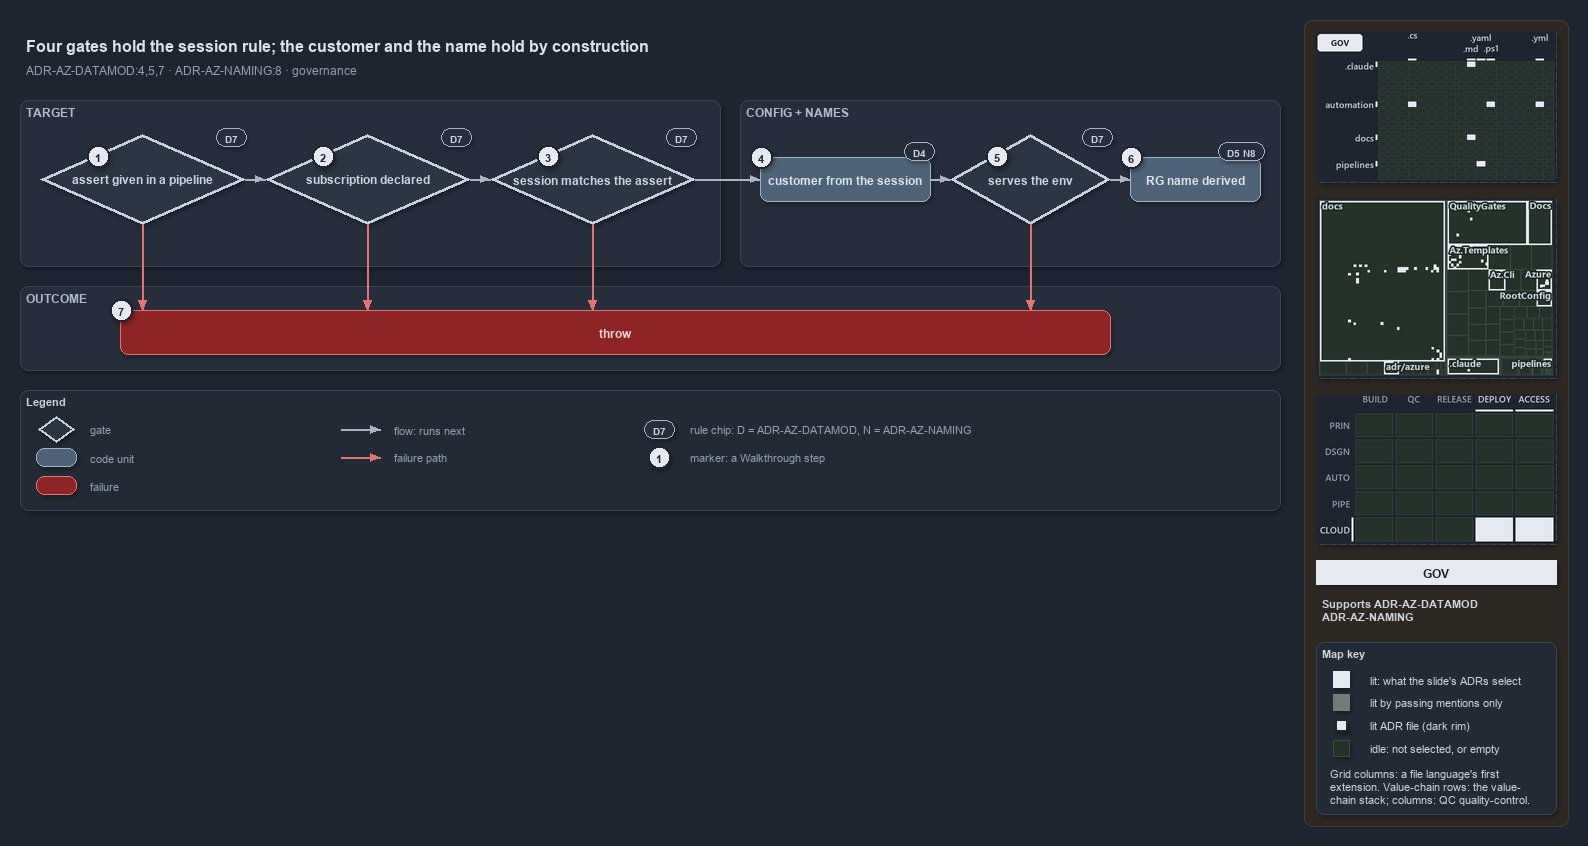

The diagram above was exported from draw.io. Its source (the exported page's mxGraphModel, read from the mxfile embedded in the PNG):
<mxGraphModel dx="1024" dy="768" grid="0" gridSize="10" guides="1" tooltips="1" connect="1" arrows="1" fold="1" page="1" pageScale="1" pageWidth="1572" pageHeight="640" background="#1E2430" math="0" shadow="1">
  <root>
    <mxCell id="0" />
    <mxCell id="1" parent="0" />
    <mxCell id="sidebar-bg" value="" style="rounded=1;arcSize=2;html=1;fillColor=#2E2823;strokeColor=#453C33;shadow=0;" vertex="1" parent="1">
      <mxGeometry x="1304" y="4" width="264" height="806" as="geometry" />
    </mxCell>
    <mxCell id="title" value="Four gates hold the session rule; the customer and the name hold by construction" style="text;html=1;align=left;verticalAlign=middle;fontSize=16;fontStyle=1;fontColor=#DDE2E9;" vertex="1" parent="1">
      <mxGeometry x="20" y="14" width="1260" height="30" as="geometry" />
    </mxCell>
    <mxCell id="subtitle" value="ADR-AZ-DATAMOD:4,5,7 &amp;#183; ADR-AZ-NAMING:8 &amp;#183; governance" style="text;html=1;align=left;verticalAlign=middle;fontSize=12;fontColor=#949FAE;" vertex="1" parent="1">
      <mxGeometry x="20" y="44" width="1240" height="20" as="geometry" />
    </mxCell>
    <mxCell id="band-target" value="TARGET" style="rounded=1;html=1;arcSize=3;fillColor=#262E3B;strokeColor=#3A4555;verticalAlign=top;align=left;spacingLeft=8;fontStyle=1;fontSize=12;fontColor=#B0BAC7;" vertex="1" parent="1">
      <mxGeometry x="20" y="84" width="700" height="166" as="geometry" />
    </mxCell>
    <mxCell id="band-config" value="CONFIG + NAMES" style="rounded=1;html=1;arcSize=3;fillColor=#262E3B;strokeColor=#3A4555;verticalAlign=top;align=left;spacingLeft=8;fontStyle=1;fontSize=12;fontColor=#B0BAC7;" vertex="1" parent="1">
      <mxGeometry x="740" y="84" width="540" height="166" as="geometry" />
    </mxCell>
    <mxCell id="band-outcome" value="OUTCOME" style="rounded=1;html=1;arcSize=3;fillColor=#262E3B;strokeColor=#3A4555;verticalAlign=top;align=left;spacingLeft=8;fontStyle=1;fontSize=12;fontColor=#B0BAC7;" vertex="1" parent="1">
      <mxGeometry x="20" y="270" width="1260" height="84" as="geometry" />
    </mxCell>
    <mxCell id="g-assert-given" value="&lt;b&gt;assert given in a pipeline&lt;/b&gt;" style="rhombus;whiteSpace=wrap;html=1;fillColor=#2C3542;strokeColor=#C7D0DB;strokeWidth=3;fontColor=#CDD3DC;fontSize=12;" vertex="1" parent="1">
      <mxGeometry x="40" y="118" width="205" height="90" as="geometry" />
    </mxCell>
    <mxCell id="g-declared" value="&lt;b&gt;subscription declared&lt;/b&gt;" style="rhombus;whiteSpace=wrap;html=1;fillColor=#2C3542;strokeColor=#C7D0DB;strokeWidth=3;fontColor=#CDD3DC;fontSize=12;" vertex="1" parent="1">
      <mxGeometry x="265" y="118" width="205" height="90" as="geometry" />
    </mxCell>
    <mxCell id="g-matches" value="&lt;b&gt;session matches the assert&lt;/b&gt;" style="rhombus;whiteSpace=wrap;html=1;fillColor=#2C3542;strokeColor=#C7D0DB;strokeWidth=3;fontColor=#CDD3DC;fontSize=12;" vertex="1" parent="1">
      <mxGeometry x="490" y="118" width="205" height="90" as="geometry" />
    </mxCell>
    <mxCell id="g-customer" value="&lt;b&gt;customer from the session&lt;/b&gt;" style="rounded=1;whiteSpace=wrap;html=1;arcSize=20;fillColor=#4E6378;strokeColor=#9FB3C8;fontColor=#DDE2E9;fontSize=12;" vertex="1" parent="1">
      <mxGeometry x="760" y="141" width="170" height="44" as="geometry" />
    </mxCell>
    <mxCell id="g-serves" value="&lt;b&gt;serves the env&lt;/b&gt;" style="rhombus;whiteSpace=wrap;html=1;fillColor=#2C3542;strokeColor=#C7D0DB;strokeWidth=3;fontColor=#CDD3DC;fontSize=12;" vertex="1" parent="1">
      <mxGeometry x="950" y="118" width="160" height="90" as="geometry" />
    </mxCell>
    <mxCell id="g-rg" value="&lt;b&gt;RG name derived&lt;/b&gt;" style="rounded=1;whiteSpace=wrap;html=1;arcSize=20;fillColor=#4E6378;strokeColor=#9FB3C8;fontColor=#DDE2E9;fontSize=12;" vertex="1" parent="1">
      <mxGeometry x="1130" y="141" width="130" height="44" as="geometry" />
    </mxCell>
    <mxCell id="g-throw" value="&lt;b&gt;throw&lt;/b&gt;" style="rounded=1;whiteSpace=wrap;html=1;arcSize=20;fillColor=#8E2424;strokeColor=#E57373;fontColor=#EFD4D4;fontSize=12;" vertex="1" parent="1">
      <mxGeometry x="120" y="294" width="990" height="44" as="geometry" />
    </mxCell>
    <mxCell id="port-throw-1" value="" style="text;html=1;strokeColor=none;fillColor=none;" vertex="1" parent="1">
      <mxGeometry x="142" y="294" width="1" height="1" as="geometry" />
    </mxCell>
    <mxCell id="port-throw-2" value="" style="text;html=1;strokeColor=none;fillColor=none;" vertex="1" parent="1">
      <mxGeometry x="367" y="294" width="1" height="1" as="geometry" />
    </mxCell>
    <mxCell id="port-throw-3" value="" style="text;html=1;strokeColor=none;fillColor=none;" vertex="1" parent="1">
      <mxGeometry x="592" y="294" width="1" height="1" as="geometry" />
    </mxCell>
    <mxCell id="port-throw-4" value="" style="text;html=1;strokeColor=none;fillColor=none;" vertex="1" parent="1">
      <mxGeometry x="1030" y="294" width="1" height="1" as="geometry" />
    </mxCell>
    <mxCell id="e-given-declared" value="" style="edgeStyle=orthogonalEdgeStyle;rounded=1;html=1;fontSize=10;fontColor=#CDD3DC;endArrow=block;strokeColor=#AAB4C3;shadow=0;" edge="1" parent="1" source="g-assert-given" target="g-declared">
      <mxGeometry relative="1" as="geometry" />
    </mxCell>
    <mxCell id="e-declared-matches" value="" style="edgeStyle=orthogonalEdgeStyle;rounded=1;html=1;fontSize=10;fontColor=#CDD3DC;endArrow=block;strokeColor=#AAB4C3;shadow=0;" edge="1" parent="1" source="g-declared" target="g-matches">
      <mxGeometry relative="1" as="geometry" />
    </mxCell>
    <mxCell id="e-matches-customer" value="" style="edgeStyle=orthogonalEdgeStyle;rounded=1;html=1;fontSize=10;fontColor=#CDD3DC;endArrow=block;strokeColor=#AAB4C3;shadow=0;" edge="1" parent="1" source="g-matches" target="g-customer">
      <mxGeometry relative="1" as="geometry" />
    </mxCell>
    <mxCell id="e-customer-serves" value="" style="edgeStyle=orthogonalEdgeStyle;rounded=1;html=1;fontSize=10;fontColor=#CDD3DC;endArrow=block;strokeColor=#AAB4C3;shadow=0;" edge="1" parent="1" source="g-customer" target="g-serves">
      <mxGeometry relative="1" as="geometry" />
    </mxCell>
    <mxCell id="e-serves-rg" value="" style="edgeStyle=orthogonalEdgeStyle;rounded=1;html=1;fontSize=10;fontColor=#CDD3DC;endArrow=block;strokeColor=#AAB4C3;shadow=0;" edge="1" parent="1" source="g-serves" target="g-rg">
      <mxGeometry relative="1" as="geometry" />
    </mxCell>
    <mxCell id="e-given-throw" value="" style="edgeStyle=orthogonalEdgeStyle;rounded=1;html=1;fontSize=10;endArrow=block;strokeColor=#E57373;shadow=0;fontColor=#CDD3DC;" edge="1" parent="1" source="g-assert-given" target="port-throw-1">
      <mxGeometry relative="1" as="geometry" />
    </mxCell>
    <mxCell id="e-declared-throw" value="" style="edgeStyle=orthogonalEdgeStyle;rounded=1;html=1;fontSize=10;endArrow=block;strokeColor=#E57373;shadow=0;fontColor=#CDD3DC;" edge="1" parent="1" source="g-declared" target="port-throw-2">
      <mxGeometry relative="1" as="geometry" />
    </mxCell>
    <mxCell id="e-matches-throw" value="" style="edgeStyle=orthogonalEdgeStyle;rounded=1;html=1;fontSize=10;endArrow=block;strokeColor=#E57373;shadow=0;fontColor=#CDD3DC;" edge="1" parent="1" source="g-matches" target="port-throw-3">
      <mxGeometry relative="1" as="geometry" />
    </mxCell>
    <mxCell id="e-serves-throw" value="" style="edgeStyle=orthogonalEdgeStyle;rounded=1;html=1;fontSize=10;endArrow=block;strokeColor=#E57373;shadow=0;fontColor=#CDD3DC;" edge="1" parent="1" source="g-serves" target="port-throw-4">
      <mxGeometry relative="1" as="geometry" />
    </mxCell>
    <mxCell id="chip-given" value="D7" style="rounded=1;arcSize=50;whiteSpace=wrap;html=1;fillColor=#262E3B;strokeColor=#AAB4C3;fontColor=#CDD3DC;fontStyle=1;fontSize=10.5;" vertex="1" parent="1">
      <mxGeometry x="216" y="112" width="30" height="18" as="geometry" />
    </mxCell>
    <mxCell id="chip-declared" value="D7" style="rounded=1;arcSize=50;whiteSpace=wrap;html=1;fillColor=#262E3B;strokeColor=#AAB4C3;fontColor=#CDD3DC;fontStyle=1;fontSize=10.5;" vertex="1" parent="1">
      <mxGeometry x="441" y="112" width="30" height="18" as="geometry" />
    </mxCell>
    <mxCell id="chip-matches" value="D7" style="rounded=1;arcSize=50;whiteSpace=wrap;html=1;fillColor=#262E3B;strokeColor=#AAB4C3;fontColor=#CDD3DC;fontStyle=1;fontSize=10.5;" vertex="1" parent="1">
      <mxGeometry x="666" y="112" width="30" height="18" as="geometry" />
    </mxCell>
    <mxCell id="chip-customer" value="D4" style="rounded=1;arcSize=50;whiteSpace=wrap;html=1;fillColor=#262E3B;strokeColor=#AAB4C3;fontColor=#CDD3DC;fontStyle=1;fontSize=10.5;" vertex="1" parent="1">
      <mxGeometry x="904" y="126" width="30" height="18" as="geometry" />
    </mxCell>
    <mxCell id="chip-serves" value="D7" style="rounded=1;arcSize=50;whiteSpace=wrap;html=1;fillColor=#262E3B;strokeColor=#AAB4C3;fontColor=#CDD3DC;fontStyle=1;fontSize=10.5;" vertex="1" parent="1">
      <mxGeometry x="1082" y="112" width="30" height="18" as="geometry" />
    </mxCell>
    <mxCell id="chip-rg" value="D5 N8" style="rounded=1;arcSize=50;whiteSpace=wrap;html=1;fillColor=#262E3B;strokeColor=#AAB4C3;fontColor=#CDD3DC;fontStyle=1;fontSize=10.5;" vertex="1" parent="1">
      <mxGeometry x="1218" y="126" width="46" height="18" as="geometry" />
    </mxCell>
    <mxCell id="mark-1" value="1" style="ellipse;html=1;fillColor=#E6EAF0;strokeColor=#1E2430;strokeWidth=2;fontColor=#1E2430;fontStyle=1;fontSize=11;" vertex="1" parent="1">
      <mxGeometry x="87" y="129" width="22" height="22" as="geometry" />
    </mxCell>
    <mxCell id="mark-2" value="2" style="ellipse;html=1;fillColor=#E6EAF0;strokeColor=#1E2430;strokeWidth=2;fontColor=#1E2430;fontStyle=1;fontSize=11;" vertex="1" parent="1">
      <mxGeometry x="312" y="129" width="22" height="22" as="geometry" />
    </mxCell>
    <mxCell id="mark-3" value="3" style="ellipse;html=1;fillColor=#E6EAF0;strokeColor=#1E2430;strokeWidth=2;fontColor=#1E2430;fontStyle=1;fontSize=11;" vertex="1" parent="1">
      <mxGeometry x="537" y="129" width="22" height="22" as="geometry" />
    </mxCell>
    <mxCell id="mark-4" value="4" style="ellipse;html=1;fillColor=#E6EAF0;strokeColor=#1E2430;strokeWidth=2;fontColor=#1E2430;fontStyle=1;fontSize=11;" vertex="1" parent="1">
      <mxGeometry x="750" y="130" width="22" height="22" as="geometry" />
    </mxCell>
    <mxCell id="mark-5" value="5" style="ellipse;html=1;fillColor=#E6EAF0;strokeColor=#1E2430;strokeWidth=2;fontColor=#1E2430;fontStyle=1;fontSize=11;" vertex="1" parent="1">
      <mxGeometry x="986" y="129" width="22" height="22" as="geometry" />
    </mxCell>
    <mxCell id="mark-6" value="6" style="ellipse;html=1;fillColor=#E6EAF0;strokeColor=#1E2430;strokeWidth=2;fontColor=#1E2430;fontStyle=1;fontSize=11;" vertex="1" parent="1">
      <mxGeometry x="1120" y="130" width="22" height="22" as="geometry" />
    </mxCell>
    <mxCell id="mark-7" value="7" style="ellipse;html=1;fillColor=#E6EAF0;strokeColor=#1E2430;strokeWidth=2;fontColor=#1E2430;fontStyle=1;fontSize=11;" vertex="1" parent="1">
      <mxGeometry x="110" y="283" width="22" height="22" as="geometry" />
    </mxCell>
    <mxCell id="legend" value="&lt;b&gt;Legend&lt;/b&gt;" style="rounded=1;whiteSpace=wrap;html=1;arcSize=6;fillColor=#222A36;strokeColor=#3A4555;align=left;verticalAlign=top;spacing=8;fontSize=11;fontColor=#CDD3DC;" vertex="1" parent="1">
      <mxGeometry x="20" y="374" width="1260" height="120" as="geometry" />
    </mxCell>
    <mxCell id="lg-gate" value="" style="rhombus;html=1;fillColor=#2C3542;strokeColor=#C7D0DB;strokeWidth=2;fontColor=#CDD3DC;" vertex="1" parent="1">
      <mxGeometry x="38" y="400" width="36" height="26" as="geometry" />
    </mxCell>
    <mxCell id="lg-gate-t" value="gate" style="text;html=1;align=left;verticalAlign=middle;fontSize=11;fontColor=#949FAE;" vertex="1" parent="1">
      <mxGeometry x="84" y="403" width="200" height="20" as="geometry" />
    </mxCell>
    <mxCell id="lg-code" value="" style="rounded=1;html=1;arcSize=20;fillColor=#4E6378;strokeColor=#9FB3C8;" vertex="1" parent="1">
      <mxGeometry x="36" y="432" width="40" height="18" as="geometry" />
    </mxCell>
    <mxCell id="lg-code-t" value="code unit" style="text;html=1;align=left;verticalAlign=middle;fontSize=11;fontColor=#949FAE;" vertex="1" parent="1">
      <mxGeometry x="84" y="431" width="200" height="20" as="geometry" />
    </mxCell>
    <mxCell id="lg-failure" value="" style="rounded=1;html=1;arcSize=20;fillColor=#8E2424;strokeColor=#E57373;" vertex="1" parent="1">
      <mxGeometry x="36" y="460" width="40" height="18" as="geometry" />
    </mxCell>
    <mxCell id="lg-failure-t" value="failure" style="text;html=1;align=left;verticalAlign=middle;fontSize=11;fontColor=#949FAE;" vertex="1" parent="1">
      <mxGeometry x="84" y="459" width="200" height="20" as="geometry" />
    </mxCell>
    <mxCell id="lg-flow-a" value="" style="text;html=1;strokeColor=none;fillColor=none;" vertex="1" parent="1">
      <mxGeometry x="340" y="413" width="1" height="1" as="geometry" />
    </mxCell>
    <mxCell id="lg-flow-b" value="" style="text;html=1;strokeColor=none;fillColor=none;" vertex="1" parent="1">
      <mxGeometry x="380" y="413" width="1" height="1" as="geometry" />
    </mxCell>
    <mxCell id="lg-flow" value="" style="edgeStyle=orthogonalEdgeStyle;rounded=1;html=1;endArrow=block;strokeColor=#AAB4C3;shadow=0;fontColor=#CDD3DC;" edge="1" parent="1" source="lg-flow-a" target="lg-flow-b">
      <mxGeometry relative="1" as="geometry" />
    </mxCell>
    <mxCell id="lg-flow-t" value="flow: runs next" style="text;html=1;align=left;verticalAlign=middle;fontSize=11;fontColor=#949FAE;" vertex="1" parent="1">
      <mxGeometry x="388" y="403" width="220" height="20" as="geometry" />
    </mxCell>
    <mxCell id="lg-fail-a" value="" style="text;html=1;strokeColor=none;fillColor=none;" vertex="1" parent="1">
      <mxGeometry x="340" y="441" width="1" height="1" as="geometry" />
    </mxCell>
    <mxCell id="lg-fail-b" value="" style="text;html=1;strokeColor=none;fillColor=none;" vertex="1" parent="1">
      <mxGeometry x="380" y="441" width="1" height="1" as="geometry" />
    </mxCell>
    <mxCell id="lg-fail" value="" style="edgeStyle=orthogonalEdgeStyle;rounded=1;html=1;endArrow=block;strokeColor=#E57373;shadow=0;fontColor=#CDD3DC;" edge="1" parent="1" source="lg-fail-a" target="lg-fail-b">
      <mxGeometry relative="1" as="geometry" />
    </mxCell>
    <mxCell id="lg-fail-t" value="failure path" style="text;html=1;align=left;verticalAlign=middle;fontSize=11;fontColor=#949FAE;" vertex="1" parent="1">
      <mxGeometry x="388" y="431" width="200" height="20" as="geometry" />
    </mxCell>
    <mxCell id="lg-rule" value="D7" style="rounded=1;arcSize=50;whiteSpace=wrap;html=1;fillColor=#262E3B;strokeColor=#AAB4C3;fontColor=#CDD3DC;fontStyle=1;fontSize=10.5;" vertex="1" parent="1">
      <mxGeometry x="644" y="404" width="30" height="18" as="geometry" />
    </mxCell>
    <mxCell id="lg-rule-t" value="rule chip: D = ADR-AZ-DATAMOD, N = ADR-AZ-NAMING" style="text;html=1;align=left;verticalAlign=middle;fontSize=11;fontColor=#949FAE;" vertex="1" parent="1">
      <mxGeometry x="684" y="403" width="340" height="20" as="geometry" />
    </mxCell>
    <mxCell id="lg-mark" value="1" style="ellipse;html=1;fillColor=#E6EAF0;strokeColor=#1E2430;strokeWidth=2;fontColor=#1E2430;fontStyle=1;fontSize=11;" vertex="1" parent="1">
      <mxGeometry x="648" y="430" width="22" height="22" as="geometry" />
    </mxCell>
    <mxCell id="lg-mark-t" value="marker: a Walkthrough step" style="text;html=1;align=left;verticalAlign=middle;fontSize=11;fontColor=#949FAE;" vertex="1" parent="1">
      <mxGeometry x="684" y="431" width="220" height="20" as="geometry" />
    </mxCell>
    <mxCell id="minimap-grid" value="" style="shape=image;imageAspect=0;rounded=1;arcSize=4;whiteSpace=wrap;html=1;fillColor=#262E3B;strokeColor=#3A4555;dashed=1;fontColor=#949FAE;fontSize=11;image=data:image/png,(base64 omitted: 12364 chars);" vertex="1" parent="1">
      <mxGeometry x="1316" y="16" width="240" height="150" as="geometry" />
    </mxCell>
    <mxCell id="minimap-tree" value="" style="shape=image;imageAspect=0;rounded=1;arcSize=4;whiteSpace=wrap;html=1;fillColor=#262E3B;strokeColor=#3A4555;dashed=1;fontColor=#949FAE;fontSize=11;image=data:image/png,(base64 omitted: 25980 chars);" vertex="1" parent="1">
      <mxGeometry x="1316" y="182" width="240" height="180" as="geometry" />
    </mxCell>
    <mxCell id="minimap-chain" value="" style="shape=image;imageAspect=0;rounded=1;arcSize=4;whiteSpace=wrap;html=1;fillColor=#262E3B;strokeColor=#3A4555;dashed=1;fontColor=#949FAE;fontSize=11;image=data:image/png,(base64 omitted: 13548 chars);" vertex="1" parent="1">
      <mxGeometry x="1316" y="378" width="240" height="150" as="geometry" />
    </mxCell>
    <mxCell id="lens-badge" value="GOV" style="rounded=0;whiteSpace=wrap;html=1;align=center;verticalAlign=middle;fontSize=12;fontStyle=1;fontColor=#1E2430;fillColor=#E6EAF0;strokeColor=none;" vertex="1" parent="1">
      <mxGeometry x="1316" y="544" width="240" height="24" as="geometry" />
    </mxCell>
    <mxCell id="supports" value="&lt;b&gt;Supports&lt;/b&gt; ADR-AZ-DATAMOD&lt;br&gt;ADR-AZ-NAMING" style="text;html=1;whiteSpace=wrap;align=left;verticalAlign=top;fontSize=11;fontColor=#CDD3DC;" vertex="1" parent="1">
      <mxGeometry x="1316" y="576" width="240" height="38" as="geometry" />
    </mxCell>
    <mxCell id="mapkey" value="&lt;b&gt;Map key&lt;/b&gt;" style="rounded=1;arcSize=6;whiteSpace=wrap;html=1;align=left;verticalAlign=top;fontSize=11;fontColor=#CDD3DC;fillColor=#222A36;strokeColor=#3A4555;spacingLeft=8;spacingTop=2;" vertex="1" parent="1">
      <mxGeometry x="1316" y="626" width="240" height="172" as="geometry" />
    </mxCell>
    <mxCell id="mapkey-lit" value="" style="rounded=0;html=1;fillColor=#E6EAF0;strokeColor=#E6EAF0;" vertex="1" parent="1">
      <mxGeometry x="1333.0" y="655.0" width="16" height="16" as="geometry" />
    </mxCell>
    <mxCell id="mapkey-lit-text" value="lit: what the slide's ADRs select" style="text;html=1;align=left;verticalAlign=middle;fontSize=11;fontColor=#CDD3DC;" vertex="1" parent="1">
      <mxGeometry x="1364" y="653" width="184" height="20" as="geometry" />
    </mxCell>
    <mxCell id="mapkey-touched" value="" style="rounded=0;html=1;fillColor=#727C79;strokeColor=#727C79;" vertex="1" parent="1">
      <mxGeometry x="1333.0" y="678.0" width="16" height="16" as="geometry" />
    </mxCell>
    <mxCell id="mapkey-touched-text" value="lit by passing mentions only" style="text;html=1;align=left;verticalAlign=middle;fontSize=11;fontColor=#CDD3DC;" vertex="1" parent="1">
      <mxGeometry x="1364" y="676" width="184" height="20" as="geometry" />
    </mxCell>
    <mxCell id="mapkey-adr" value="" style="rounded=0;html=1;fillColor=#E6EAF0;strokeColor=#1C2A24;strokeWidth=2;" vertex="1" parent="1">
      <mxGeometry x="1335.0" y="703.0" width="12" height="12" as="geometry" />
    </mxCell>
    <mxCell id="mapkey-adr-text" value="lit ADR file (dark rim)" style="text;html=1;align=left;verticalAlign=middle;fontSize=11;fontColor=#CDD3DC;" vertex="1" parent="1">
      <mxGeometry x="1364" y="699" width="184" height="20" as="geometry" />
    </mxCell>
    <mxCell id="mapkey-idle" value="" style="rounded=0;html=1;fillColor=#243229;strokeColor=#3B4D43;" vertex="1" parent="1">
      <mxGeometry x="1333.0" y="724.0" width="16" height="16" as="geometry" />
    </mxCell>
    <mxCell id="mapkey-idle-text" value="idle: not selected, or empty" style="text;html=1;align=left;verticalAlign=middle;fontSize=11;fontColor=#CDD3DC;" vertex="1" parent="1">
      <mxGeometry x="1364" y="722" width="184" height="20" as="geometry" />
    </mxCell>
    <mxCell id="mapkey-codes" value="Grid columns: a file language's first&lt;br&gt;extension. Value-chain rows: the value-&lt;br&gt;chain stack; columns: QC quality-control." style="text;html=1;align=left;verticalAlign=top;whiteSpace=wrap;fontSize=11;fontColor=#CDD3DC;" vertex="1" parent="1">
      <mxGeometry x="1324" y="746" width="224" height="46" as="geometry" />
    </mxCell>
  </root>
</mxGraphModel>